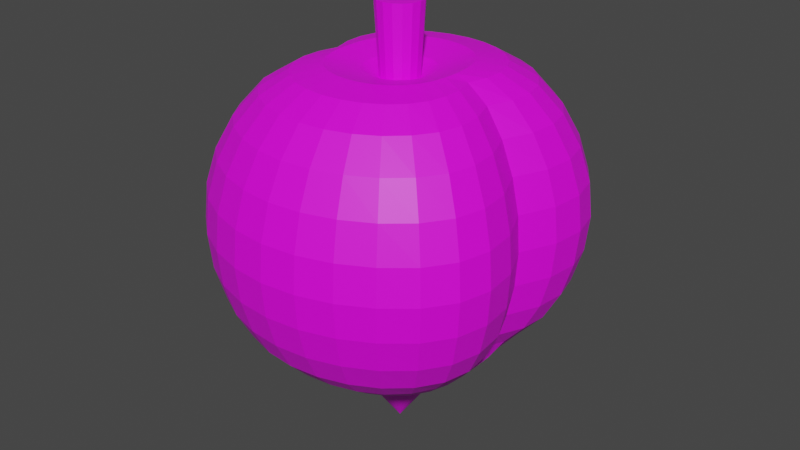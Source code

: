# Source: HeartFruit.blend  (saved by Blender 3.1.7; exported with 4.5.12 LTS)
import bpy
from mathutils import Matrix  # noqa: F401  (used for matrix-valued properties, if any)

bpy.ops.wm.read_factory_settings(use_empty=True)
scene = bpy.context.scene
scene.name = 'Scene'

# ---- images (referenced by path relative to the original .blend; pixels are not part of the script)
import os
ASSET_DIR = os.environ.get("B2B_ASSET_DIR", "")  # directory of the original .blend (textures are referenced by path, not embedded)
HERE = os.path.dirname(os.path.abspath(__file__))  # packed textures are extracted next to this script under _unpacked/

def load_image(name, relpath, width, height, colorspace="sRGB"):
    """Load a texture the original file referenced (path relative to the .blend, or extracted next to this script)."""
    p = next((c for c in (os.path.join(HERE, relpath), os.path.join(ASSET_DIR, relpath)) if relpath and os.path.exists(c)), "")
    if p:
        img = bpy.data.images.load(p, check_existing=True)
        img.name = name
    else:  # same state as the original file: an image datablock whose file is absent (Cycles renders it pink)
        img = bpy.data.images.new(name, width, height)
        img.source = "FILE"
        img.filepath = "//" + (relpath or name)
    img.colorspace_settings.name = colorspace
    return img
img_palette_png = load_image('Palette.png', 'Palette.png', 1024, 1024, 'sRGB')

# ---- materials (node trees are filled in below, after node groups)
mat_lifefruit = bpy.data.materials.new('LifeFruit')
mat_lifefruit.use_transparent_shadow = False

# ---- material node trees
mat_lifefruit.use_nodes = True; mat_lifefruit.node_tree.nodes.clear()
_N = mat_lifefruit.node_tree.nodes; _L = mat_lifefruit.node_tree.links
n0 = _N.new('ShaderNodeBsdfPrincipled'); n0.name = 'Principled BSDF'; n0.location = (10, 300)
n0.distribution = 'GGX'
n0.subsurface_method = 'RANDOM_WALK_SKIN'
n0.inputs[3].default_value = 1.45
n0.inputs[27].default_value = (0.0, 0.0, 0.0, 1.0)
n0.inputs[28].default_value = 1.0
n1 = _N.new('ShaderNodeOutputMaterial'); n1.name = 'Material Output'; n1.location = (300, 300)
n2 = _N.new('ShaderNodeTexImage'); n2.name = 'Image Texture'; n2.location = (-280, 280)
n2.image = img_palette_png
_L.new(n0.outputs[0], n1.inputs[0])
_L.new(n2.outputs[0], n0.inputs[0])
n1.is_active_output = True

# ---- world
world_world = bpy.data.worlds.new('World'); scene.world = world_world
world_world.use_nodes = True; world_world.node_tree.nodes.clear()
_N = world_world.node_tree.nodes; _L = world_world.node_tree.links
n0 = _N.new('ShaderNodeOutputWorld'); n0.name = 'World Output'; n0.location = (300, 300)
n1 = _N.new('ShaderNodeBackground'); n1.name = 'Background'; n1.location = (10, 300)
n1.inputs[0].default_value = (0.05088, 0.05088, 0.05088, 1.0)
_L.new(n1.outputs[0], n0.inputs[0])
n0.is_active_output = True
world_world.color = (0.05088, 0.05088, 0.05088)
world_world.use_sun_shadow = False
world_world.sun_shadow_jitter_overblur = 0.0

# ---- meshes
me_cylinder = bpy.data.meshes.new('Cylinder')
me_cylinder.from_pydata([(2.144e-10, 1.294, -1.0), (0.0, 1.0, 1.0), (0.495, 1.195, -1.0), (0.3827, 0.9239, 1.0), (0.9147, 0.9147, -1.0), (0.7071, 0.7071, 1.0), (1.195, 0.495, -1.0), (0.9239, 0.3827, 1.0), (1.294, -6.627e-08, -1.0), (1.0, -4.371e-08, 1.0), (1.195, -0.495, -1.0), (0.9239, -0.3827, 1.0), (0.9147, -0.9147, -1.0), (0.7071, -0.7071, 1.0), (0.495, -1.195, -1.0), (0.3827, -0.9239, 1.0), (-1.129e-07, -1.294, -1.0), (-8.742e-08, -1.0, 1.0), (-0.495, -1.195, -1.0), (-0.3827, -0.9239, 1.0), (-0.9147, -0.9147, -1.0), (-0.7071, -0.7071, 1.0), (-1.195, -0.495, -1.0), (-0.9239, -0.3827, 1.0), (-1.294, 5.697e-09, -1.0), (-1.0, 1.192e-08, 1.0), (-1.195, 0.495, -1.0), (-0.9239, 0.3827, 1.0), (-0.9147, 0.9147, -1.0), (-0.7071, 0.7071, 1.0), (-0.495, 1.195, -1.0), (-0.3827, 0.9239, 1.0), (3.164e-08, -1.983, 0.359), (2.495e-08, -3.89, 0.2034), (1.776e-08, -5.648, 0.3088), (6.574e-09, -7.188, 0.6554), (0.0, -8.452, 1.213), (0.0, -9.392, 1.886), (0.0, -9.97, 2.616), (7.121e-09, -8.54, 5.482), (1.863e-08, -7.353, 5.948), (4.472e-08, -5.885, 6.378), (-0.3918, -1.945, 0.359), (-0.7643, -3.815, 0.2034), (-1.108, -5.539, 0.3088), (-1.408, -7.05, 0.6554), (-1.65, -8.29, 1.213), (-1.832, -9.211, 1.886), (-1.945, -9.778, 2.616), (-1.983, -9.97, 3.376), (-1.945, -9.779, 4.135), (-1.837, -9.236, 4.861), (-1.667, -8.376, 5.482), (-1.443, -7.212, 5.948), (-1.163, -5.772, 6.378), (-0.8224, -4.077, 6.762), (-0.3997, -2.002, 7.366), (-0.7645, -1.832, 0.359), (-1.484, -3.594, 0.2034), (-2.151, -5.218, 0.3088), (-2.746, -6.641, 0.6554), (-3.238, -7.809, 1.213), (-3.595, -8.677, 1.886), (-3.815, -9.211, 2.616), (-3.89, -9.392, 3.376), (-3.815, -9.211, 4.135), (-3.605, -8.7, 4.86), (-3.278, -7.891, 5.481), (-2.833, -6.793, 5.948), (-2.279, -5.437, 6.378), (-1.614, -3.841, 6.762), (-0.7851, -1.885, 7.366), (-1.103, -1.649, 0.359), (-2.122, -3.235, 0.2034), (-3.068, -4.696, 0.3088), (-3.933, -5.977, 0.6554), (-4.685, -7.028, 1.213), (-5.235, -7.809, 1.886), (-5.551, -8.29, 2.616), (-5.656, -8.452, 3.376), (-5.551, -8.29, 4.135), (-5.249, -7.83, 4.861), (-4.745, -7.102, 5.481), (-4.077, -6.115, 5.947), (-3.282, -4.894, 6.377), (-2.339, -3.456, 6.762), (-1.141, -1.697, 7.366), (-1.395, -1.402, 0.359), (-2.645, -2.751, 0.2034), (-3.8, -3.993, 0.3088), (-4.907, -5.083, 0.6554), (-5.887, -5.977, 1.213), (-6.609, -6.641, 1.886), (-7.046, -7.05, 2.616), (-7.189, -7.188, 3.376), (-7.046, -7.05, 4.135), (-6.628, -6.659, 4.86), (-5.956, -6.041, 5.479), (-5.082, -5.203, 5.942), (-4.112, -4.163, 6.374), (-2.962, -2.939, 6.762), (-1.454, -1.443, 7.366), (-1.629, -1.102, 0.359), (-3.033, -2.161, 0.2034), (-4.302, -3.138, 0.3088), (-5.613, -3.993, 0.6554), (-6.738, -4.696, 1.213), (-7.564, -5.218, 1.886), (-8.074, -5.539, 2.616), (-8.246, -5.648, 3.376), (-8.074, -5.539, 4.135), (-7.588, -5.234, 4.859), (-6.816, -4.75, 5.473), (-5.771, -4.093, 5.931), (-4.722, -3.274, 6.365), (-3.46, -2.31, 6.762), (-1.711, -1.134, 7.366), (-1.801, -0.7589, 0.359), (-3.279, -1.489, 0.2034), (-4.543, -2.161, 0.3088), (-5.933, -2.751, 0.6554), (-7.097, -3.235, 1.213), (-7.972, -3.594, 1.886), (-8.514, -3.815, 2.616), (-8.697, -3.89, 3.376), (-8.515, -3.816, 4.135), (-8.005, -3.609, 4.856), (-7.192, -3.278, 5.46), (-6.093, -2.825, 5.911), (-5.095, -2.258, 6.352), (-3.818, -1.591, 6.762), (-1.902, -0.7812, 7.366), (-1.905, -0.3869, 0.359), (-3.405, -0.7589, 0.2034), (-4.511, -1.102, 0.3088), (-5.843, -1.402, 0.6554), (-6.957, -1.649, 1.213), (-7.793, -1.832, 1.886), (-8.311, -1.945, 2.616), (-8.487, -1.983, 3.376), (-8.317, -1.946, 4.134), (-7.841, -1.843, 4.847), (-7.07, -1.676, 5.437), (-6.02, -1.445, 5.881), (-5.257, -1.152, 6.338), (-4.032, -0.811, 6.762), (-2.02, -0.3983, 7.366), (-1.94, 6.987e-07, 0.359), (-3.448, 1.229e-06, 0.2034), (-4.205, 1.153e-06, 0.3088), (-5.352, 4.715e-07, 0.6554), (-6.293, 9.259e-07, 1.213), (-6.993, 1.686e-07, 1.886), (-7.424, 9.259e-07, 2.616), (-7.569, 1.683e-06, 3.376), (-7.437, 9.257e-07, 4.131), (-7.055, 1.536e-06, 4.832), (-6.419, 1.078e-06, 5.407), (-5.533, 4.513e-07, 5.849), (-5.291, 1.157e-06, 6.332), (-4.102, 9.97e-07, 6.762), (-2.059, 7.657e-07, 7.366), (-1.905, 0.3869, 0.359), (-3.405, 0.7589, 0.2034), (-4.511, 1.102, 0.3088), (-5.843, 1.402, 0.6554), (-6.957, 1.649, 1.213), (-7.793, 1.832, 1.886), (-8.311, 1.945, 2.616), (-8.487, 1.983, 3.376), (-8.317, 1.946, 4.134), (-7.841, 1.843, 4.847), (-7.07, 1.676, 5.437), (-6.02, 1.445, 5.881), (-5.257, 1.152, 6.338), (-4.032, 0.811, 6.762), (-2.02, 0.3983, 7.366), (-1.801, 0.7589, 0.359), (-3.279, 1.489, 0.2034), (-4.543, 2.161, 0.3088), (-5.933, 2.751, 0.6554), (-7.097, 3.235, 1.213), (-7.972, 3.594, 1.886), (-8.514, 3.815, 2.616), (-8.697, 3.89, 3.376), (-8.515, 3.816, 4.135), (-8.005, 3.609, 4.856), (-7.192, 3.278, 5.46), (-6.093, 2.825, 5.911), (-5.095, 2.258, 6.352), (-3.818, 1.591, 6.762), (-1.902, 0.7812, 7.366), (-1.629, 1.102, 0.359), (-3.033, 2.161, 0.2034), (-4.302, 3.138, 0.3088), (-5.613, 3.993, 0.6554), (-6.738, 4.696, 1.213), (-7.564, 5.218, 1.886), (-8.074, 5.539, 2.616), (-8.246, 5.648, 3.376), (-8.074, 5.539, 4.135), (-7.588, 5.234, 4.859), (-6.816, 4.75, 5.473), (-5.771, 4.093, 5.931), (-4.722, 3.274, 6.365), (-3.46, 2.31, 6.762), (-1.711, 1.134, 7.366), (-1.395, 1.402, 0.359), (-2.645, 2.751, 0.2034), (-3.8, 3.993, 0.3088), (-4.907, 5.083, 0.6554), (-5.887, 5.977, 1.213), (-6.609, 6.641, 1.886), (-7.046, 7.05, 2.616), (-7.189, 7.188, 3.376), (-7.046, 7.05, 4.135), (-6.628, 6.659, 4.86), (-5.956, 6.041, 5.479), (-5.082, 5.203, 5.942), (-4.112, 4.163, 6.374), (-2.962, 2.939, 6.762), (-1.454, 1.443, 7.366), (-1.103, 1.649, 0.359), (-2.122, 3.235, 0.2034), (-3.068, 4.696, 0.3088), (-3.933, 5.977, 0.6554), (-4.685, 7.028, 1.213), (-5.235, 7.809, 1.886), (-5.551, 8.29, 2.616), (-5.656, 8.452, 3.376), (-5.551, 8.29, 4.135), (-5.249, 7.83, 4.861), (-4.745, 7.102, 5.481), (-4.077, 6.115, 5.947), (-3.282, 4.894, 6.377), (-2.339, 3.456, 6.762), (-1.141, 1.697, 7.366), (-0.7645, 1.832, 0.359), (-1.484, 3.594, 0.2034), (-2.151, 5.218, 0.3088), (-2.746, 6.641, 0.6554), (-3.238, 7.809, 1.213), (-3.595, 8.677, 1.886), (-3.815, 9.211, 2.616), (-3.89, 9.392, 3.376), (-3.815, 9.211, 4.135), (-3.605, 8.7, 4.86), (-3.278, 7.891, 5.481), (-2.833, 6.793, 5.948), (-2.279, 5.437, 6.378), (-1.614, 3.841, 6.762), (-0.7851, 1.885, 7.366), (-0.3918, 1.945, 0.359), (-0.7643, 3.815, 0.2034), (-1.108, 5.539, 0.3088), (-1.408, 7.05, 0.6554), (-1.65, 8.29, 1.213), (-1.832, 9.211, 1.886), (-1.945, 9.778, 2.616), (-1.983, 9.97, 3.376), (-1.945, 9.779, 4.135), (-1.837, 9.236, 4.861), (-1.667, 8.376, 5.482), (-1.443, 7.212, 5.948), (-1.163, 5.772, 6.378), (-0.8224, 4.077, 6.762), (-0.3997, 2.002, 7.366), (9.37e-09, 1.983, 0.359), (3.098e-07, 3.89, 0.2034), (6.839e-07, 5.648, 0.3088), (-4.715e-07, 7.188, 0.6554), (1.296e-07, 8.452, 1.213), (-1.734e-07, 9.392, 1.886), (7.355e-07, 9.97, 2.616), (2.705e-06, 10.17, 3.376), (7.355e-07, 9.97, 4.135), (1.195e-06, 9.417, 4.861), (4.442e-07, 8.54, 5.482), (-4.694e-07, 7.353, 5.948), (7.38e-07, 5.885, 6.378), (4.451e-08, 4.157, 6.762), (4.135e-08, 2.041, 7.366), (0.3918, 1.945, 0.359), (0.7643, 3.815, 0.2034), (1.108, 5.539, 0.3088), (1.408, 7.05, 0.6554), (1.65, 8.29, 1.213), (1.832, 9.211, 1.886), (1.945, 9.778, 2.616), (1.983, 9.97, 3.376), (1.945, 9.779, 4.135), (1.837, 9.236, 4.861), (1.667, 8.376, 5.482), (1.443, 7.212, 5.948), (1.163, 5.772, 6.378), (0.8224, 4.077, 6.762), (0.3997, 2.002, 7.366), (0.7645, 1.832, 0.359), (1.484, 3.594, 0.2034), (2.151, 5.218, 0.3088), (2.746, 6.641, 0.6554), (3.238, 7.809, 1.213), (3.595, 8.677, 1.886), (3.815, 9.211, 2.616), (3.89, 9.392, 3.376), (3.815, 9.211, 4.135), (3.605, 8.7, 4.86), (3.278, 7.891, 5.481), (2.833, 6.793, 5.948), (2.279, 5.437, 6.378), (1.614, 3.841, 6.762), (0.7851, 1.885, 7.366), (1.103, 1.649, 0.359), (2.122, 3.235, 0.2034), (3.068, 4.696, 0.3088), (3.933, 5.977, 0.6554), (4.685, 7.028, 1.213), (5.235, 7.809, 1.886), (5.551, 8.29, 2.616), (5.656, 8.452, 3.376), (5.551, 8.29, 4.135), (5.249, 7.83, 4.861), (4.745, 7.102, 5.481), (4.077, 6.115, 5.947), (3.282, 4.894, 6.377), (2.339, 3.456, 6.762), (1.141, 1.697, 7.366), (1.395, 1.402, 0.359), (2.645, 2.751, 0.2034), (3.8, 3.993, 0.3088), (4.907, 5.083, 0.6554), (5.887, 5.977, 1.213), (6.609, 6.641, 1.886), (7.046, 7.05, 2.616), (7.189, 7.188, 3.376), (7.046, 7.05, 4.135), (6.628, 6.659, 4.86), (5.956, 6.041, 5.479), (5.082, 5.203, 5.942), (4.112, 4.163, 6.374), (2.962, 2.939, 6.762), (1.454, 1.443, 7.366), (1.629, 1.102, 0.359), (3.033, 2.161, 0.2034), (4.302, 3.138, 0.3088), (5.613, 3.993, 0.6554), (6.738, 4.696, 1.213), (7.564, 5.218, 1.886), (8.074, 5.539, 2.616), (8.246, 5.648, 3.376), (8.074, 5.539, 4.135), (7.588, 5.234, 4.859), (6.816, 4.75, 5.473), (5.771, 4.093, 5.931), (4.722, 3.274, 6.365), (3.46, 2.31, 6.762), (1.711, 1.134, 7.366), (8.7e-07, 1.229e-06, 0.7855), (1.801, 0.7589, 0.359), (3.279, 1.489, 0.2034), (4.543, 2.161, 0.3088), (5.933, 2.751, 0.6554), (7.097, 3.235, 1.213), (7.972, 3.594, 1.886), (8.514, 3.815, 2.616), (8.697, 3.89, 3.376), (8.515, 3.816, 4.135), (8.005, 3.609, 4.856), (7.192, 3.278, 5.46), (6.093, 2.825, 5.911), (5.095, 2.258, 6.352), (3.818, 1.591, 6.762), (1.902, 0.7812, 7.366), (1.905, 0.3869, 0.359), (3.405, 0.7589, 0.2034), (4.511, 1.102, 0.3088), (5.843, 1.402, 0.6554), (6.957, 1.649, 1.213), (7.793, 1.832, 1.886), (8.311, 1.945, 2.616), (8.487, 1.983, 3.376), (8.317, 1.946, 4.134), (7.841, 1.843, 4.847), (7.07, 1.676, 5.437), (6.02, 1.445, 5.881), (5.257, 1.152, 6.338), (4.032, 0.811, 6.762), (2.02, 0.3983, 7.366), (1.94, 7.366e-07, 0.359), (3.448, 4.715e-07, 0.2034), (4.205, -5.866e-08, 0.3088), (5.352, 9.259e-07, 0.6554), (6.293, 4.715e-07, 1.213), (6.993, 1.708e-08, 1.886), (7.424, -7.403e-07, 2.616), (7.569, -3.921e-06, 3.376), (7.437, -7.436e-07, 4.131), (7.055, -1.215e-06, 4.832), (6.419, 3.05e-07, 5.407), (5.533, 9.211e-07, 5.849), (5.291, -1.113e-07, 6.332), (4.102, 5.923e-07, 6.762), (2.059, 6.878e-07, 7.366), (1.905, -0.3869, 0.359), (3.405, -0.7589, 0.2034), (4.511, -1.102, 0.3088), (5.843, -1.402, 0.6554), (6.957, -1.649, 1.213), (7.793, -1.832, 1.886), (8.311, -1.945, 2.616), (8.487, -1.983, 3.376), (8.317, -1.946, 4.134), (7.841, -1.843, 4.847), (7.07, -1.676, 5.437), (6.02, -1.445, 5.881), (5.257, -1.152, 6.338), (4.032, -0.811, 6.762), (2.02, -0.3983, 7.366), (1.801, -0.7589, 0.359), (3.279, -1.489, 0.2034), (4.543, -2.161, 0.3088), (5.933, -2.751, 0.6554), (7.097, -3.235, 1.213), (7.972, -3.594, 1.886), (8.514, -3.815, 2.616), (8.697, -3.89, 3.376), (8.515, -3.816, 4.135), (8.005, -3.609, 4.856), (7.192, -3.278, 5.46), (6.093, -2.825, 5.911), (5.095, -2.258, 6.352), (3.818, -1.591, 6.762), (1.902, -0.7812, 7.366), (1.629, -1.102, 0.359), (3.033, -2.161, 0.2034), (4.302, -3.138, 0.3088), (5.613, -3.993, 0.6554), (6.738, -4.696, 1.213), (7.564, -5.218, 1.886), (8.074, -5.539, 2.616), (8.246, -5.648, 3.376), (8.074, -5.539, 4.135), (7.588, -5.234, 4.859), (6.816, -4.75, 5.473), (5.771, -4.093, 5.931), (4.722, -3.274, 6.365), (3.46, -2.31, 6.762), (1.711, -1.134, 7.366), (1.395, -1.402, 0.359), (2.645, -2.751, 0.2034), (3.8, -3.993, 0.3088), (4.907, -5.083, 0.6554), (5.887, -5.977, 1.213), (6.609, -6.641, 1.886), (7.046, -7.05, 2.616), (7.189, -7.188, 3.376), (7.046, -7.05, 4.135), (6.628, -6.659, 4.86), (5.956, -6.041, 5.479), (5.082, -5.203, 5.942), (4.112, -4.163, 6.374), (2.962, -2.939, 6.762), (1.454, -1.443, 7.366), (1.103, -1.649, 0.359), (2.122, -3.235, 0.2034), (3.068, -4.696, 0.3088), (3.933, -5.977, 0.6554), (4.685, -7.028, 1.213), (5.235, -7.809, 1.886), (5.551, -8.29, 2.616), (5.656, -8.452, 3.376), (5.551, -8.29, 4.135), (5.249, -7.83, 4.861), (4.745, -7.102, 5.481), (4.077, -6.115, 5.947), (3.282, -4.894, 6.377), (2.339, -3.456, 6.762), (1.141, -1.697, 7.366), (0.7645, -1.832, 0.359), (1.484, -3.594, 0.2034), (2.151, -5.218, 0.3088), (2.746, -6.641, 0.6554), (3.238, -7.809, 1.213), (3.595, -8.677, 1.886), (3.815, -9.211, 2.616), (3.89, -9.392, 3.376), (3.815, -9.211, 4.135), (3.605, -8.7, 4.86), (3.278, -7.891, 5.481), (2.833, -6.793, 5.948), (2.279, -5.437, 6.378), (1.614, -3.841, 6.762), (0.7851, -1.885, 7.366), (0.3918, -1.945, 0.359), (0.7643, -3.815, 0.2034), (1.108, -5.539, 0.3088), (1.408, -7.05, 0.6554), (1.65, -8.29, 1.213), (1.832, -9.211, 1.886), (1.945, -9.778, 2.616), (1.983, -9.97, 3.376), (1.945, -9.779, 4.135), (1.837, -9.236, 4.861), (1.667, -8.376, 5.482), (1.443, -7.212, 5.948), (1.163, -5.772, 6.378), (0.8224, -4.077, 6.762), (0.3997, -2.002, 7.366), (-5.475e-06, -10.17, 3.376), (-2.294e-06, -9.97, 4.135), (-1.995e-06, -9.417, 4.861), (-6.919e-07, -4.157, 6.762), (-2.713e-07, -2.041, 7.366), (3.345e-09, 8.878e-07, 8.488)], [], [(0, 1, 3, 2), (2, 3, 5, 4), (4, 5, 7, 6), (6, 7, 9, 8), (8, 9, 11, 10), (10, 11, 13, 12), (12, 13, 15, 14), (14, 15, 17, 16), (16, 17, 19, 18), (18, 19, 21, 20), (20, 21, 23, 22), (22, 23, 25, 24), (24, 25, 27, 26), (26, 27, 29, 28), (3, 5, 7, 9, 11, 13, 15, 17, 19, 21, 23, 25, 27, 29, 31, 1), (28, 29, 31, 30), (30, 31, 1, 0), (0, 2, 4, 6, 8, 10, 12, 14, 16, 18, 20, 22, 24, 26, 28, 30), (39, 52, 51, 510), (35, 45, 44, 34), (40, 53, 52, 39), (36, 46, 45, 35), (41, 54, 53, 40), (37, 47, 46, 36), (511, 55, 54, 41), (38, 48, 47, 37), (512, 56, 55, 511), (508, 49, 48, 38), (32, 42, 357), (513, 56, 512), (509, 50, 49, 508), (33, 43, 42, 32), (510, 51, 50, 509), (34, 44, 43, 33), (51, 66, 65, 50), (44, 59, 58, 43), (52, 67, 66, 51), (45, 60, 59, 44), (53, 68, 67, 52), (46, 61, 60, 45), (54, 69, 68, 53), (47, 62, 61, 46), (55, 70, 69, 54), (48, 63, 62, 47), (56, 71, 70, 55), (49, 64, 63, 48), (42, 57, 357), (513, 71, 56), (50, 65, 64, 49), (43, 58, 57, 42), (70, 85, 84, 69), (63, 78, 77, 62), (71, 86, 85, 70), (64, 79, 78, 63), (57, 72, 357), (513, 86, 71), (65, 80, 79, 64), (58, 73, 72, 57), (66, 81, 80, 65), (59, 74, 73, 58), (67, 82, 81, 66), (60, 75, 74, 59), (68, 83, 82, 67), (61, 76, 75, 60), (69, 84, 83, 68), (62, 77, 76, 61), (74, 89, 88, 73), (82, 97, 96, 81), (75, 90, 89, 74), (83, 98, 97, 82), (76, 91, 90, 75), (84, 99, 98, 83), (77, 92, 91, 76), (85, 100, 99, 84), (78, 93, 92, 77), (86, 101, 100, 85), (79, 94, 93, 78), (72, 87, 357), (513, 101, 86), (80, 95, 94, 79), (73, 88, 87, 72), (81, 96, 95, 80), (93, 108, 107, 92), (101, 116, 115, 100), (94, 109, 108, 93), (87, 102, 357), (513, 116, 101), (95, 110, 109, 94), (88, 103, 102, 87), (96, 111, 110, 95), (89, 104, 103, 88), (97, 112, 111, 96), (90, 105, 104, 89), (98, 113, 112, 97), (91, 106, 105, 90), (99, 114, 113, 98), (92, 107, 106, 91), (100, 115, 114, 99), (112, 127, 126, 111), (105, 120, 119, 104), (113, 128, 127, 112), (106, 121, 120, 105), (114, 129, 128, 113), (107, 122, 121, 106), (115, 130, 129, 114), (108, 123, 122, 107), (116, 131, 130, 115), (109, 124, 123, 108), (102, 117, 357), (513, 131, 116), (110, 125, 124, 109), (103, 118, 117, 102), (111, 126, 125, 110), (104, 119, 118, 103), (131, 146, 145, 130), (124, 139, 138, 123), (117, 132, 357), (513, 146, 131), (125, 140, 139, 124), (118, 133, 132, 117), (126, 141, 140, 125), (119, 134, 133, 118), (127, 142, 141, 126), (120, 135, 134, 119), (128, 143, 142, 127), (121, 136, 135, 120), (129, 144, 143, 128), (122, 137, 136, 121), (130, 145, 144, 129), (123, 138, 137, 122), (135, 150, 149, 134), (143, 158, 157, 142), (136, 151, 150, 135), (144, 159, 158, 143), (137, 152, 151, 136), (145, 160, 159, 144), (138, 153, 152, 137), (146, 161, 160, 145), (139, 154, 153, 138), (132, 147, 357), (513, 161, 146), (140, 155, 154, 139), (133, 148, 147, 132), (141, 156, 155, 140), (134, 149, 148, 133), (142, 157, 156, 141), (154, 169, 168, 153), (147, 162, 357), (513, 176, 161), (155, 170, 169, 154), (148, 163, 162, 147), (156, 171, 170, 155), (149, 164, 163, 148), (157, 172, 171, 156), (150, 165, 164, 149), (158, 173, 172, 157), (151, 166, 165, 150), (159, 174, 173, 158), (152, 167, 166, 151), (160, 175, 174, 159), (153, 168, 167, 152), (161, 176, 175, 160), (173, 188, 187, 172), (166, 181, 180, 165), (174, 189, 188, 173), (167, 182, 181, 166), (175, 190, 189, 174), (168, 183, 182, 167), (176, 191, 190, 175), (169, 184, 183, 168), (162, 177, 357), (513, 191, 176), (170, 185, 184, 169), (163, 178, 177, 162), (171, 186, 185, 170), (164, 179, 178, 163), (172, 187, 186, 171), (165, 180, 179, 164), (513, 206, 191), (185, 200, 199, 184), (178, 193, 192, 177), (186, 201, 200, 185), (179, 194, 193, 178), (187, 202, 201, 186), (180, 195, 194, 179), (188, 203, 202, 187), (181, 196, 195, 180), (189, 204, 203, 188), (182, 197, 196, 181), (190, 205, 204, 189), (183, 198, 197, 182), (191, 206, 205, 190), (184, 199, 198, 183), (177, 192, 357), (204, 219, 218, 203), (197, 212, 211, 196), (205, 220, 219, 204), (198, 213, 212, 197), (206, 221, 220, 205), (199, 214, 213, 198), (192, 207, 357), (513, 221, 206), (200, 215, 214, 199), (193, 208, 207, 192), (201, 216, 215, 200), (194, 209, 208, 193), (202, 217, 216, 201), (195, 210, 209, 194), (203, 218, 217, 202), (196, 211, 210, 195), (208, 223, 222, 207), (216, 231, 230, 215), (209, 224, 223, 208), (217, 232, 231, 216), (210, 225, 224, 209), (218, 233, 232, 217), (211, 226, 225, 210), (219, 234, 233, 218), (212, 227, 226, 211), (220, 235, 234, 219), (213, 228, 227, 212), (221, 236, 235, 220), (214, 229, 228, 213), (207, 222, 357), (513, 236, 221), (215, 230, 229, 214), (227, 242, 241, 226), (235, 250, 249, 234), (228, 243, 242, 227), (236, 251, 250, 235), (229, 244, 243, 228), (222, 237, 357), (513, 251, 236), (230, 245, 244, 229), (223, 238, 237, 222), (231, 246, 245, 230), (224, 239, 238, 223), (232, 247, 246, 231), (225, 240, 239, 224), (233, 248, 247, 232), (226, 241, 240, 225), (234, 249, 248, 233), (246, 261, 260, 245), (239, 254, 253, 238), (247, 262, 261, 246), (240, 255, 254, 239), (248, 263, 262, 247), (241, 256, 255, 240), (249, 264, 263, 248), (242, 257, 256, 241), (250, 265, 264, 249), (243, 258, 257, 242), (251, 266, 265, 250), (244, 259, 258, 243), (237, 252, 357), (513, 266, 251), (245, 260, 259, 244), (238, 253, 252, 237), (265, 280, 279, 264), (258, 273, 272, 257), (266, 281, 280, 265), (259, 274, 273, 258), (252, 267, 357), (513, 281, 266), (260, 275, 274, 259), (253, 268, 267, 252), (261, 276, 275, 260), (254, 269, 268, 253), (262, 277, 276, 261), (255, 270, 269, 254), (263, 278, 277, 262), (256, 271, 270, 255), (264, 279, 278, 263), (257, 272, 271, 256), (269, 284, 283, 268), (277, 292, 291, 276), (270, 285, 284, 269), (278, 293, 292, 277), (271, 286, 285, 270), (279, 294, 293, 278), (272, 287, 286, 271), (280, 295, 294, 279), (273, 288, 287, 272), (281, 296, 295, 280), (274, 289, 288, 273), (267, 282, 357), (513, 296, 281), (275, 290, 289, 274), (268, 283, 282, 267), (276, 291, 290, 275), (288, 303, 302, 287), (296, 311, 310, 295), (289, 304, 303, 288), (282, 297, 357), (513, 311, 296), (290, 305, 304, 289), (283, 298, 297, 282), (291, 306, 305, 290), (284, 299, 298, 283), (292, 307, 306, 291), (285, 300, 299, 284), (293, 308, 307, 292), (286, 301, 300, 285), (294, 309, 308, 293), (287, 302, 301, 286), (295, 310, 309, 294), (307, 322, 321, 306), (300, 315, 314, 299), (308, 323, 322, 307), (301, 316, 315, 300), (309, 324, 323, 308), (302, 317, 316, 301), (310, 325, 324, 309), (303, 318, 317, 302), (311, 326, 325, 310), (304, 319, 318, 303), (297, 312, 357), (513, 326, 311), (305, 320, 319, 304), (298, 313, 312, 297), (306, 321, 320, 305), (299, 314, 313, 298), (326, 341, 340, 325), (319, 334, 333, 318), (312, 327, 357), (513, 341, 326), (320, 335, 334, 319), (313, 328, 327, 312), (321, 336, 335, 320), (314, 329, 328, 313), (322, 337, 336, 321), (315, 330, 329, 314), (323, 338, 337, 322), (316, 331, 330, 315), (324, 339, 338, 323), (317, 332, 331, 316), (325, 340, 339, 324), (318, 333, 332, 317), (338, 353, 352, 337), (331, 346, 345, 330), (339, 354, 353, 338), (332, 347, 346, 331), (340, 355, 354, 339), (333, 348, 347, 332), (341, 356, 355, 340), (334, 349, 348, 333), (327, 342, 357), (513, 356, 341), (335, 350, 349, 334), (328, 343, 342, 327), (336, 351, 350, 335), (329, 344, 343, 328), (337, 352, 351, 336), (330, 345, 344, 329), (342, 358, 357), (513, 372, 356), (350, 366, 365, 349), (343, 359, 358, 342), (351, 367, 366, 350), (344, 360, 359, 343), (352, 368, 367, 351), (345, 361, 360, 344), (353, 369, 368, 352), (346, 362, 361, 345), (354, 370, 369, 353), (347, 363, 362, 346), (355, 371, 370, 354), (348, 364, 363, 347), (356, 372, 371, 355), (349, 365, 364, 348), (362, 377, 376, 361), (370, 385, 384, 369), (363, 378, 377, 362), (371, 386, 385, 370), (364, 379, 378, 363), (372, 387, 386, 371), (365, 380, 379, 364), (358, 373, 357), (513, 387, 372), (366, 381, 380, 365), (359, 374, 373, 358), (367, 382, 381, 366), (360, 375, 374, 359), (368, 383, 382, 367), (361, 376, 375, 360), (369, 384, 383, 368), (381, 396, 395, 380), (374, 389, 388, 373), (382, 397, 396, 381), (375, 390, 389, 374), (383, 398, 397, 382), (376, 391, 390, 375), (384, 399, 398, 383), (377, 392, 391, 376), (385, 400, 399, 384), (378, 393, 392, 377), (386, 401, 400, 385), (379, 394, 393, 378), (387, 402, 401, 386), (380, 395, 394, 379), (373, 388, 357), (513, 402, 387), (400, 415, 414, 399), (393, 408, 407, 392), (401, 416, 415, 400), (394, 409, 408, 393), (402, 417, 416, 401), (395, 410, 409, 394), (388, 403, 357), (513, 417, 402), (396, 411, 410, 395), (389, 404, 403, 388), (397, 412, 411, 396), (390, 405, 404, 389), (398, 413, 412, 397), (391, 406, 405, 390), (399, 414, 413, 398), (392, 407, 406, 391), (404, 419, 418, 403), (412, 427, 426, 411), (405, 420, 419, 404), (413, 428, 427, 412), (406, 421, 420, 405), (414, 429, 428, 413), (407, 422, 421, 406), (415, 430, 429, 414), (408, 423, 422, 407), (416, 431, 430, 415), (409, 424, 423, 408), (417, 432, 431, 416), (410, 425, 424, 409), (403, 418, 357), (513, 432, 417), (411, 426, 425, 410), (423, 438, 437, 422), (431, 446, 445, 430), (424, 439, 438, 423), (432, 447, 446, 431), (425, 440, 439, 424), (418, 433, 357), (513, 447, 432), (426, 441, 440, 425), (419, 434, 433, 418), (427, 442, 441, 426), (420, 435, 434, 419), (428, 443, 442, 427), (421, 436, 435, 420), (429, 444, 443, 428), (422, 437, 436, 421), (430, 445, 444, 429), (442, 457, 456, 441), (435, 450, 449, 434), (443, 458, 457, 442), (436, 451, 450, 435), (444, 459, 458, 443), (437, 452, 451, 436), (445, 460, 459, 444), (438, 453, 452, 437), (446, 461, 460, 445), (439, 454, 453, 438), (447, 462, 461, 446), (440, 455, 454, 439), (433, 448, 357), (513, 462, 447), (441, 456, 455, 440), (434, 449, 448, 433), (461, 476, 475, 460), (454, 469, 468, 453), (462, 477, 476, 461), (455, 470, 469, 454), (448, 463, 357), (513, 477, 462), (456, 471, 470, 455), (449, 464, 463, 448), (457, 472, 471, 456), (450, 465, 464, 449), (458, 473, 472, 457), (451, 466, 465, 450), (459, 474, 473, 458), (452, 467, 466, 451), (460, 475, 474, 459), (453, 468, 467, 452), (473, 488, 487, 472), (466, 481, 480, 465), (474, 489, 488, 473), (467, 482, 481, 466), (475, 490, 489, 474), (468, 483, 482, 467), (476, 491, 490, 475), (469, 484, 483, 468), (477, 492, 491, 476), (470, 485, 484, 469), (463, 478, 357), (513, 492, 477), (471, 486, 485, 470), (464, 479, 478, 463), (472, 487, 486, 471), (465, 480, 479, 464), (492, 507, 506, 491), (485, 500, 499, 484), (478, 493, 357), (513, 507, 492), (486, 501, 500, 485), (479, 494, 493, 478), (487, 502, 501, 486), (480, 495, 494, 479), (488, 503, 502, 487), (481, 496, 495, 480), (489, 504, 503, 488), (482, 497, 496, 481), (490, 505, 504, 489), (483, 498, 497, 482), (491, 506, 505, 490), (484, 499, 498, 483), (496, 35, 34, 495), (504, 40, 39, 503), (497, 36, 35, 496), (505, 41, 40, 504), (498, 37, 36, 497), (506, 511, 41, 505), (499, 38, 37, 498), (507, 512, 511, 506), (500, 508, 38, 499), (493, 32, 357), (513, 512, 507), (501, 509, 508, 500), (494, 33, 32, 493), (502, 510, 509, 501), (495, 34, 33, 494), (503, 39, 510, 502)])
_uv = me_cylinder.uv_layers.new(name='UVMap')
_uv.uv.foreach_set('vector', [0.8018, 0.4425, 0.8018, 0.4425, 0.8018, 0.4425, 0.8018, 0.4425, 0.8018, 0.4425, 0.8018, 0.4425, 0.8018, 0.4425, 0.8018, 0.4425, 0.8018, 0.4425, 0.8018, 0.4425, 0.8018, 0.4425, 0.8018, 0.4425, 0.8018, 0.4425, 0.8018, 0.4425, 0.8018, 0.4425, 0.8018, 0.4425, 0.8018, 0.4425, 0.8018, 0.4425, 0.8018, 0.4425, 0.8018, 0.4425, 0.8018, 0.4425, 0.8018, 0.4425, 0.8018, 0.4425, 0.8018, 0.4425, 0.8018, 0.4425, 0.8018, 0.4425, 0.8018, 0.4425, 0.8018, 0.4425, 0.8018, 0.4425, 0.8018, 0.4425, 0.8018, 0.4425, 0.8018, 0.4425, 0.8018, 0.4425, 0.8018, 0.4425, 0.8018, 0.4425, 0.8018, 0.4425, 0.8018, 0.4425, 0.8018, 0.4425, 0.8018, 0.4425, 0.8018, 0.4425, 0.8018, 0.4425, 0.8018, 0.4425, 0.8018, 0.4425, 0.8018, 0.4425, 0.8018, 0.4425, 0.8018, 0.4425, 0.8018, 0.4425, 0.8018, 0.4425, 0.8018, 0.4425, 0.8018, 0.4425, 0.8018, 0.4425, 0.8018, 0.4425, 0.8018, 0.4425, 0.8018, 0.4425, 0.8018, 0.4425, 0.8018, 0.4425, 0.539, 0.4226, 0.539, 0.4226, 0.539, 0.4226, 0.539, 0.4226, 0.539, 0.4226, 0.539, 0.4226, 0.539, 0.4226, 0.539, 0.4226, 0.539, 0.4226, 0.539, 0.4226, 0.539, 0.4226, 0.539, 0.4226, 0.539, 0.4226, 0.539, 0.4226, 0.539, 0.4226, 0.539, 0.4226, 0.8018, 0.4425, 0.8018, 0.4425, 0.8018, 0.4425, 0.8018, 0.4425, 0.8018, 0.4425, 0.8018, 0.4425, 0.8018, 0.4425, 0.8018, 0.4425, 0.8018, 0.4425, 0.8018, 0.4425, 0.8018, 0.4425, 0.8018, 0.4425, 0.8018, 0.4425, 0.8018, 0.4425, 0.8018, 0.4425, 0.8018, 0.4425, 0.8018, 0.4425, 0.8018, 0.4425, 0.8018, 0.4425, 0.8018, 0.4425, 0.8018, 0.4425, 0.8018, 0.4425, 0.8018, 0.4425, 0.8018, 0.4425, 0.539, 0.4226, 0.539, 0.4226, 0.539, 0.4226, 0.539, 0.4226, 0.539, 0.4226, 0.539, 0.4226, 0.539, 0.4226, 0.539, 0.4226, 0.539, 0.4226, 0.539, 0.4226, 0.539, 0.4226, 0.539, 0.4226, 0.539, 0.4226, 0.539, 0.4226, 0.539, 0.4226, 0.539, 0.4226, 0.539, 0.4226, 0.539, 0.4226, 0.539, 0.4226, 0.539, 0.4226, 0.539, 0.4226, 0.539, 0.4226, 0.539, 0.4226, 0.539, 0.4226, 0.539, 0.4226, 0.539, 0.4226, 0.539, 0.4226, 0.539, 0.4226, 0.539, 0.4226, 0.539, 0.4226, 0.539, 0.4226, 0.539, 0.4226, 0.539, 0.4226, 0.539, 0.4226, 0.539, 0.4226, 0.539, 0.4226, 0.539, 0.4226, 0.539, 0.4226, 0.539, 0.4226, 0.539, 0.4226, 0.539, 0.4226, 0.539, 0.4226, 0.539, 0.4226, 0.539, 0.4226, 0.539, 0.4226, 0.539, 0.4226, 0.539, 0.4226, 0.539, 0.4226, 0.539, 0.4226, 0.539, 0.4226, 0.539, 0.4226, 0.539, 0.4226, 0.539, 0.4226, 0.539, 0.4226, 0.539, 0.4226, 0.539, 0.4226, 0.539, 0.4226, 0.539, 0.4226, 0.539, 0.4226, 0.539, 0.4226, 0.539, 0.4226, 0.539, 0.4226, 0.539, 0.4226, 0.539, 0.4226, 0.539, 0.4226, 0.539, 0.4226, 0.539, 0.4226, 0.539, 0.4226, 0.539, 0.4226, 0.539, 0.4226, 0.539, 0.4226, 0.539, 0.4226, 0.539, 0.4226, 0.539, 0.4226, 0.539, 0.4226, 0.539, 0.4226, 0.539, 0.4226, 0.539, 0.4226, 0.539, 0.4226, 0.539, 0.4226, 0.539, 0.4226, 0.539, 0.4226, 0.539, 0.4226, 0.539, 0.4226, 0.539, 0.4226, 0.539, 0.4226, 0.539, 0.4226, 0.539, 0.4226, 0.539, 0.4226, 0.539, 0.4226, 0.539, 0.4226, 0.539, 0.4226, 0.539, 0.4226, 0.539, 0.4226, 0.539, 0.4226, 0.539, 0.4226, 0.539, 0.4226, 0.539, 0.4226, 0.539, 0.4226, 0.539, 0.4226, 0.539, 0.4226, 0.539, 0.4226, 0.539, 0.4226, 0.539, 0.4226, 0.539, 0.4226, 0.539, 0.4226, 0.539, 0.4226, 0.539, 0.4226, 0.539, 0.4226, 0.539, 0.4226, 0.539, 0.4226, 0.539, 0.4226, 0.539, 0.4226, 0.539, 0.4226, 0.539, 0.4226, 0.539, 0.4226, 0.539, 0.4226, 0.539, 0.4226, 0.539, 0.4226, 0.539, 0.4226, 0.539, 0.4226, 0.539, 0.4226, 0.539, 0.4226, 0.539, 0.4226, 0.539, 0.4226, 0.539, 0.4226, 0.539, 0.4226, 0.539, 0.4226, 0.539, 0.4226, 0.539, 0.4226, 0.539, 0.4226, 0.539, 0.4226, 0.539, 0.4226, 0.539, 0.4226, 0.539, 0.4226, 0.539, 0.4226, 0.539, 0.4226, 0.539, 0.4226, 0.539, 0.4226, 0.539, 0.4226, 0.539, 0.4226, 0.539, 0.4226, 0.539, 0.4226, 0.539, 0.4226, 0.539, 0.4226, 0.539, 0.4226, 0.539, 0.4226, 0.539, 0.4226, 0.539, 0.4226, 0.539, 0.4226, 0.539, 0.4226, 0.539, 0.4226, 0.539, 0.4226, 0.539, 0.4226, 0.539, 0.4226, 0.539, 0.4226, 0.539, 0.4226, 0.539, 0.4226, 0.539, 0.4226, 0.539, 0.4226, 0.539, 0.4226, 0.539, 0.4226, 0.539, 0.4226, 0.539, 0.4226, 0.539, 0.4226, 0.539, 0.4226, 0.539, 0.4226, 0.539, 0.4226, 0.539, 0.4226, 0.539, 0.4226, 0.539, 0.4226, 0.539, 0.4226, 0.539, 0.4226, 0.539, 0.4226, 0.539, 0.4226, 0.539, 0.4226, 0.539, 0.4226, 0.539, 0.4226, 0.539, 0.4226, 0.539, 0.4226, 0.539, 0.4226, 0.539, 0.4226, 0.539, 0.4226, 0.539, 0.4226, 0.539, 0.4226, 0.539, 0.4226, 0.539, 0.4226, 0.539, 0.4226, 0.539, 0.4226, 0.539, 0.4226, 0.539, 0.4226, 0.539, 0.4226, 0.539, 0.4226, 0.539, 0.4226, 0.539, 0.4226, 0.539, 0.4226, 0.539, 0.4226, 0.539, 0.4226, 0.539, 0.4226, 0.539, 0.4226, 0.539, 0.4226, 0.539, 0.4226, 0.539, 0.4226, 0.539, 0.4226, 0.539, 0.4226, 0.539, 0.4226, 0.539, 0.4226, 0.539, 0.4226, 0.539, 0.4226, 0.539, 0.4226, 0.539, 0.4226, 0.539, 0.4226, 0.539, 0.4226, 0.539, 0.4226, 0.539, 0.4226, 0.539, 0.4226, 0.539, 0.4226, 0.539, 0.4226, 0.539, 0.4226, 0.539, 0.4226, 0.539, 0.4226, 0.539, 0.4226, 0.539, 0.4226, 0.539, 0.4226, 0.539, 0.4226, 0.539, 0.4226, 0.539, 0.4226, 0.539, 0.4226, 0.539, 0.4226, 0.539, 0.4226, 0.539, 0.4226, 0.539, 0.4226, 0.539, 0.4226, 0.539, 0.4226, 0.539, 0.4226, 0.539, 0.4226, 0.539, 0.4226, 0.539, 0.4226, 0.539, 0.4226, 0.539, 0.4226, 0.539, 0.4226, 0.539, 0.4226, 0.539, 0.4226, 0.539, 0.4226, 0.539, 0.4226, 0.539, 0.4226, 0.539, 0.4226, 0.539, 0.4226, 0.539, 0.4226, 0.539, 0.4226, 0.539, 0.4226, 0.539, 0.4226, 0.539, 0.4226, 0.539, 0.4226, 0.539, 0.4226, 0.539, 0.4226, 0.539, 0.4226, 0.539, 0.4226, 0.539, 0.4226, 0.539, 0.4226, 0.539, 0.4226, 0.539, 0.4226, 0.539, 0.4226, 0.539, 0.4226, 0.539, 0.4226, 0.539, 0.4226, 0.539, 0.4226, 0.539, 0.4226, 0.539, 0.4226, 0.539, 0.4226, 0.539, 0.4226, 0.539, 0.4226, 0.539, 0.4226, 0.539, 0.4226, 0.539, 0.4226, 0.539, 0.4226, 0.539, 0.4226, 0.539, 0.4226, 0.539, 0.4226, 0.539, 0.4226, 0.539, 0.4226, 0.539, 0.4226, 0.539, 0.4226, 0.539, 0.4226, 0.539, 0.4226, 0.539, 0.4226, 0.539, 0.4226, 0.539, 0.4226, 0.539, 0.4226, 0.539, 0.4226, 0.539, 0.4226, 0.539, 0.4226, 0.539, 0.4226, 0.539, 0.4226, 0.539, 0.4226, 0.539, 0.4226, 0.539, 0.4226, 0.539, 0.4226, 0.539, 0.4226, 0.539, 0.4226, 0.539, 0.4226, 0.539, 0.4226, 0.539, 0.4226, 0.539, 0.4226, 0.539, 0.4226, 0.539, 0.4226, 0.539, 0.4226, 0.539, 0.4226, 0.539, 0.4226, 0.539, 0.4226, 0.539, 0.4226, 0.539, 0.4226, 0.539, 0.4226, 0.539, 0.4226, 0.539, 0.4226, 0.539, 0.4226, 0.539, 0.4226, 0.539, 0.4226, 0.539, 0.4226, 0.539, 0.4226, 0.539, 0.4226, 0.539, 0.4226, 0.539, 0.4226, 0.539, 0.4226, 0.539, 0.4226, 0.539, 0.4226, 0.539, 0.4226, 0.539, 0.4226, 0.539, 0.4226, 0.539, 0.4226, 0.539, 0.4226, 0.539, 0.4226, 0.539, 0.4226, 0.539, 0.4226, 0.539, 0.4226, 0.539, 0.4226, 0.539, 0.4226, 0.539, 0.4226, 0.539, 0.4226, 0.539, 0.4226, 0.539, 0.4226, 0.539, 0.4226, 0.539, 0.4226, 0.539, 0.4226, 0.539, 0.4226, 0.539, 0.4226, 0.539, 0.4226, 0.539, 0.4226, 0.539, 0.4226, 0.539, 0.4226, 0.539, 0.4226, 0.539, 0.4226, 0.539, 0.4226, 0.539, 0.4226, 0.539, 0.4226, 0.539, 0.4226, 0.539, 0.4226, 0.539, 0.4226, 0.539, 0.4226, 0.539, 0.4226, 0.539, 0.4226, 0.539, 0.4226, 0.539, 0.4226, 0.539, 0.4226, 0.539, 0.4226, 0.539, 0.4226, 0.539, 0.4226, 0.539, 0.4226, 0.539, 0.4226, 0.539, 0.4226, 0.539, 0.4226, 0.539, 0.4226, 0.539, 0.4226, 0.539, 0.4226, 0.539, 0.4226, 0.539, 0.4226, 0.539, 0.4226, 0.539, 0.4226, 0.539, 0.4226, 0.539, 0.4226, 0.539, 0.4226, 0.539, 0.4226, 0.539, 0.4226, 0.539, 0.4226, 0.539, 0.4226, 0.539, 0.4226, 0.539, 0.4226, 0.539, 0.4226, 0.539, 0.4226, 0.539, 0.4226, 0.539, 0.4226, 0.539, 0.4226, 0.539, 0.4226, 0.539, 0.4226, 0.539, 0.4226, 0.539, 0.4226, 0.539, 0.4226, 0.539, 0.4226, 0.539, 0.4226, 0.539, 0.4226, 0.539, 0.4226, 0.539, 0.4226, 0.539, 0.4226, 0.539, 0.4226, 0.539, 0.4226, 0.539, 0.4226, 0.539, 0.4226, 0.539, 0.4226, 0.539, 0.4226, 0.539, 0.4226, 0.539, 0.4226, 0.539, 0.4226, 0.539, 0.4226, 0.539, 0.4226, 0.539, 0.4226, 0.539, 0.4226, 0.539, 0.4226, 0.539, 0.4226, 0.539, 0.4226, 0.539, 0.4226, 0.539, 0.4226, 0.539, 0.4226, 0.539, 0.4226, 0.539, 0.4226, 0.539, 0.4226, 0.539, 0.4226, 0.539, 0.4226, 0.539, 0.4226, 0.539, 0.4226, 0.539, 0.4226, 0.539, 0.4226, 0.539, 0.4226, 0.539, 0.4226, 0.539, 0.4226, 0.539, 0.4226, 0.539, 0.4226, 0.539, 0.4226, 0.539, 0.4226, 0.539, 0.4226, 0.539, 0.4226, 0.539, 0.4226, 0.539, 0.4226, 0.539, 0.4226, 0.539, 0.4226, 0.539, 0.4226, 0.539, 0.4226, 0.539, 0.4226, 0.539, 0.4226, 0.539, 0.4226, 0.539, 0.4226, 0.539, 0.4226, 0.539, 0.4226, 0.539, 0.4226, 0.539, 0.4226, 0.539, 0.4226, 0.539, 0.4226, 0.539, 0.4226, 0.539, 0.4226, 0.539, 0.4226, 0.539, 0.4226, 0.539, 0.4226, 0.539, 0.4226, 0.539, 0.4226, 0.539, 0.4226, 0.539, 0.4226, 0.539, 0.4226, 0.539, 0.4226, 0.539, 0.4226, 0.539, 0.4226, 0.539, 0.4226, 0.539, 0.4226, 0.539, 0.4226, 0.539, 0.4226, 0.539, 0.4226, 0.539, 0.4226, 0.539, 0.4226, 0.539, 0.4226, 0.539, 0.4226, 0.539, 0.4226, 0.539, 0.4226, 0.539, 0.4226, 0.539, 0.4226, 0.539, 0.4226, 0.539, 0.4226, 0.539, 0.4226, 0.539, 0.4226, 0.539, 0.4226, 0.539, 0.4226, 0.539, 0.4226, 0.539, 0.4226, 0.539, 0.4226, 0.539, 0.4226, 0.539, 0.4226, 0.539, 0.4226, 0.539, 0.4226, 0.539, 0.4226, 0.539, 0.4226, 0.539, 0.4226, 0.539, 0.4226, 0.539, 0.4226, 0.539, 0.4226, 0.539, 0.4226, 0.539, 0.4226, 0.539, 0.4226, 0.539, 0.4226, 0.539, 0.4226, 0.539, 0.4226, 0.539, 0.4226, 0.539, 0.4226, 0.539, 0.4226, 0.539, 0.4226, 0.539, 0.4226, 0.539, 0.4226, 0.539, 0.4226, 0.539, 0.4226, 0.539, 0.4226, 0.539, 0.4226, 0.539, 0.4226, 0.539, 0.4226, 0.539, 0.4226, 0.539, 0.4226, 0.539, 0.4226, 0.539, 0.4226, 0.539, 0.4226, 0.539, 0.4226, 0.539, 0.4226, 0.539, 0.4226, 0.539, 0.4226, 0.539, 0.4226, 0.539, 0.4226, 0.539, 0.4226, 0.539, 0.4226, 0.539, 0.4226, 0.539, 0.4226, 0.539, 0.4226, 0.539, 0.4226, 0.539, 0.4226, 0.539, 0.4226, 0.539, 0.4226, 0.539, 0.4226, 0.539, 0.4226, 0.539, 0.4226, 0.539, 0.4226, 0.539, 0.4226, 0.539, 0.4226, 0.539, 0.4226, 0.539, 0.4226, 0.539, 0.4226, 0.539, 0.4226, 0.539, 0.4226, 0.539, 0.4226, 0.539, 0.4226, 0.539, 0.4226, 0.539, 0.4226, 0.539, 0.4226, 0.539, 0.4226, 0.539, 0.4226, 0.539, 0.4226, 0.539, 0.4226, 0.539, 0.4226, 0.539, 0.4226, 0.539, 0.4226, 0.539, 0.4226, 0.539, 0.4226, 0.539, 0.4226, 0.539, 0.4226, 0.539, 0.4226, 0.539, 0.4226, 0.539, 0.4226, 0.539, 0.4226, 0.539, 0.4226, 0.539, 0.4226, 0.539, 0.4226, 0.539, 0.4226, 0.539, 0.4226, 0.539, 0.4226, 0.539, 0.4226, 0.539, 0.4226, 0.539, 0.4226, 0.539, 0.4226, 0.539, 0.4226, 0.539, 0.4226, 0.539, 0.4226, 0.539, 0.4226, 0.539, 0.4226, 0.539, 0.4226, 0.539, 0.4226, 0.539, 0.4226, 0.539, 0.4226, 0.539, 0.4226, 0.539, 0.4226, 0.539, 0.4226, 0.539, 0.4226, 0.539, 0.4226, 0.539, 0.4226, 0.539, 0.4226, 0.539, 0.4226, 0.539, 0.4226, 0.539, 0.4226, 0.539, 0.4226, 0.539, 0.4226, 0.539, 0.4226, 0.539, 0.4226, 0.539, 0.4226, 0.539, 0.4226, 0.539, 0.4226, 0.539, 0.4226, 0.539, 0.4226, 0.539, 0.4226, 0.539, 0.4226, 0.539, 0.4226, 0.539, 0.4226, 0.539, 0.4226, 0.539, 0.4226, 0.539, 0.4226, 0.539, 0.4226, 0.539, 0.4226, 0.539, 0.4226, 0.539, 0.4226, 0.539, 0.4226, 0.539, 0.4226, 0.539, 0.4226, 0.539, 0.4226, 0.539, 0.4226, 0.539, 0.4226, 0.539, 0.4226, 0.539, 0.4226, 0.539, 0.4226, 0.539, 0.4226, 0.539, 0.4226, 0.539, 0.4226, 0.539, 0.4226, 0.539, 0.4226, 0.539, 0.4226, 0.539, 0.4226, 0.539, 0.4226, 0.539, 0.4226, 0.539, 0.4226, 0.539, 0.4226, 0.539, 0.4226, 0.539, 0.4226, 0.539, 0.4226, 0.539, 0.4226, 0.539, 0.4226, 0.539, 0.4226, 0.539, 0.4226, 0.539, 0.4226, 0.539, 0.4226, 0.539, 0.4226, 0.539, 0.4226, 0.539, 0.4226, 0.539, 0.4226, 0.539, 0.4226, 0.539, 0.4226, 0.539, 0.4226, 0.539, 0.4226, 0.539, 0.4226, 0.539, 0.4226, 0.539, 0.4226, 0.539, 0.4226, 0.539, 0.4226, 0.539, 0.4226, 0.539, 0.4226, 0.539, 0.4226, 0.539, 0.4226, 0.539, 0.4226, 0.539, 0.4226, 0.539, 0.4226, 0.539, 0.4226, 0.539, 0.4226, 0.539, 0.4226, 0.539, 0.4226, 0.539, 0.4226, 0.539, 0.4226, 0.539, 0.4226, 0.539, 0.4226, 0.539, 0.4226, 0.539, 0.4226, 0.539, 0.4226, 0.539, 0.4226, 0.539, 0.4226, 0.539, 0.4226, 0.539, 0.4226, 0.539, 0.4226, 0.539, 0.4226, 0.539, 0.4226, 0.539, 0.4226, 0.539, 0.4226, 0.539, 0.4226, 0.539, 0.4226, 0.539, 0.4226, 0.539, 0.4226, 0.539, 0.4226, 0.539, 0.4226, 0.539, 0.4226, 0.539, 0.4226, 0.539, 0.4226, 0.539, 0.4226, 0.539, 0.4226, 0.539, 0.4226, 0.539, 0.4226, 0.539, 0.4226, 0.539, 0.4226, 0.539, 0.4226, 0.539, 0.4226, 0.539, 0.4226, 0.539, 0.4226, 0.539, 0.4226, 0.539, 0.4226, 0.539, 0.4226, 0.539, 0.4226, 0.539, 0.4226, 0.539, 0.4226, 0.539, 0.4226, 0.539, 0.4226, 0.539, 0.4226, 0.539, 0.4226, 0.539, 0.4226, 0.539, 0.4226, 0.539, 0.4226, 0.539, 0.4226, 0.539, 0.4226, 0.539, 0.4226, 0.539, 0.4226, 0.539, 0.4226, 0.539, 0.4226, 0.539, 0.4226, 0.539, 0.4226, 0.539, 0.4226, 0.539, 0.4226, 0.539, 0.4226, 0.539, 0.4226, 0.539, 0.4226, 0.539, 0.4226, 0.539, 0.4226, 0.539, 0.4226, 0.539, 0.4226, 0.539, 0.4226, 0.539, 0.4226, 0.539, 0.4226, 0.539, 0.4226, 0.539, 0.4226, 0.539, 0.4226, 0.539, 0.4226, 0.539, 0.4226, 0.539, 0.4226, 0.539, 0.4226, 0.539, 0.4226, 0.539, 0.4226, 0.539, 0.4226, 0.539, 0.4226, 0.539, 0.4226, 0.539, 0.4226, 0.539, 0.4226, 0.539, 0.4226, 0.539, 0.4226, 0.539, 0.4226, 0.539, 0.4226, 0.539, 0.4226, 0.539, 0.4226, 0.539, 0.4226, 0.539, 0.4226, 0.539, 0.4226, 0.539, 0.4226, 0.539, 0.4226, 0.539, 0.4226, 0.539, 0.4226, 0.539, 0.4226, 0.539, 0.4226, 0.539, 0.4226, 0.539, 0.4226, 0.539, 0.4226, 0.539, 0.4226, 0.539, 0.4226, 0.539, 0.4226, 0.539, 0.4226, 0.539, 0.4226, 0.539, 0.4226, 0.539, 0.4226, 0.539, 0.4226, 0.539, 0.4226, 0.539, 0.4226, 0.539, 0.4226, 0.539, 0.4226, 0.539, 0.4226, 0.539, 0.4226, 0.539, 0.4226, 0.539, 0.4226, 0.539, 0.4226, 0.539, 0.4226, 0.539, 0.4226, 0.539, 0.4226, 0.539, 0.4226, 0.539, 0.4226, 0.539, 0.4226, 0.539, 0.4226, 0.539, 0.4226, 0.539, 0.4226, 0.539, 0.4226, 0.539, 0.4226, 0.539, 0.4226, 0.539, 0.4226, 0.539, 0.4226, 0.539, 0.4226, 0.539, 0.4226, 0.539, 0.4226, 0.539, 0.4226, 0.539, 0.4226, 0.539, 0.4226, 0.539, 0.4226, 0.539, 0.4226, 0.539, 0.4226, 0.539, 0.4226, 0.539, 0.4226, 0.539, 0.4226, 0.539, 0.4226, 0.539, 0.4226, 0.539, 0.4226, 0.539, 0.4226, 0.539, 0.4226, 0.539, 0.4226, 0.539, 0.4226, 0.539, 0.4226, 0.539, 0.4226, 0.539, 0.4226, 0.539, 0.4226, 0.539, 0.4226, 0.539, 0.4226, 0.539, 0.4226, 0.539, 0.4226, 0.539, 0.4226, 0.539, 0.4226, 0.539, 0.4226, 0.539, 0.4226, 0.539, 0.4226, 0.539, 0.4226, 0.539, 0.4226, 0.539, 0.4226, 0.539, 0.4226, 0.539, 0.4226, 0.539, 0.4226, 0.539, 0.4226, 0.539, 0.4226, 0.539, 0.4226, 0.539, 0.4226, 0.539, 0.4226, 0.539, 0.4226, 0.539, 0.4226, 0.539, 0.4226, 0.539, 0.4226, 0.539, 0.4226, 0.539, 0.4226, 0.539, 0.4226, 0.539, 0.4226, 0.539, 0.4226, 0.539, 0.4226, 0.539, 0.4226, 0.539, 0.4226, 0.539, 0.4226, 0.539, 0.4226, 0.539, 0.4226, 0.539, 0.4226, 0.539, 0.4226, 0.539, 0.4226, 0.539, 0.4226, 0.539, 0.4226, 0.539, 0.4226, 0.539, 0.4226, 0.539, 0.4226, 0.539, 0.4226, 0.539, 0.4226, 0.539, 0.4226, 0.539, 0.4226, 0.539, 0.4226, 0.539, 0.4226, 0.539, 0.4226, 0.539, 0.4226, 0.539, 0.4226, 0.539, 0.4226, 0.539, 0.4226, 0.539, 0.4226, 0.539, 0.4226, 0.539, 0.4226, 0.539, 0.4226, 0.539, 0.4226, 0.539, 0.4226, 0.539, 0.4226, 0.539, 0.4226, 0.539, 0.4226, 0.539, 0.4226, 0.539, 0.4226, 0.539, 0.4226, 0.539, 0.4226, 0.539, 0.4226, 0.539, 0.4226, 0.539, 0.4226, 0.539, 0.4226, 0.539, 0.4226, 0.539, 0.4226, 0.539, 0.4226, 0.539, 0.4226, 0.539, 0.4226, 0.539, 0.4226, 0.539, 0.4226, 0.539, 0.4226, 0.539, 0.4226, 0.539, 0.4226, 0.539, 0.4226, 0.539, 0.4226, 0.539, 0.4226, 0.539, 0.4226, 0.539, 0.4226, 0.539, 0.4226, 0.539, 0.4226, 0.539, 0.4226, 0.539, 0.4226, 0.539, 0.4226, 0.539, 0.4226, 0.539, 0.4226, 0.539, 0.4226, 0.539, 0.4226, 0.539, 0.4226, 0.539, 0.4226, 0.539, 0.4226, 0.539, 0.4226, 0.539, 0.4226, 0.539, 0.4226, 0.539, 0.4226, 0.539, 0.4226, 0.539, 0.4226, 0.539, 0.4226, 0.539, 0.4226, 0.539, 0.4226, 0.539, 0.4226, 0.539, 0.4226, 0.539, 0.4226, 0.539, 0.4226, 0.539, 0.4226, 0.539, 0.4226, 0.539, 0.4226, 0.539, 0.4226, 0.539, 0.4226, 0.539, 0.4226, 0.539, 0.4226, 0.539, 0.4226, 0.539, 0.4226, 0.539, 0.4226, 0.539, 0.4226, 0.539, 0.4226, 0.539, 0.4226, 0.539, 0.4226, 0.539, 0.4226, 0.539, 0.4226, 0.539, 0.4226, 0.539, 0.4226, 0.539, 0.4226, 0.539, 0.4226, 0.539, 0.4226, 0.539, 0.4226, 0.539, 0.4226, 0.539, 0.4226, 0.539, 0.4226, 0.539, 0.4226, 0.539, 0.4226, 0.539, 0.4226, 0.539, 0.4226, 0.539, 0.4226, 0.539, 0.4226, 0.539, 0.4226, 0.539, 0.4226, 0.539, 0.4226, 0.539, 0.4226, 0.539, 0.4226, 0.539, 0.4226, 0.539, 0.4226, 0.539, 0.4226, 0.539, 0.4226, 0.539, 0.4226, 0.539, 0.4226, 0.539, 0.4226, 0.539, 0.4226, 0.539, 0.4226, 0.539, 0.4226, 0.539, 0.4226, 0.539, 0.4226, 0.539, 0.4226, 0.539, 0.4226, 0.539, 0.4226, 0.539, 0.4226, 0.539, 0.4226, 0.539, 0.4226, 0.539, 0.4226, 0.539, 0.4226, 0.539, 0.4226, 0.539, 0.4226, 0.539, 0.4226, 0.539, 0.4226, 0.539, 0.4226, 0.539, 0.4226, 0.539, 0.4226, 0.539, 0.4226, 0.539, 0.4226, 0.539, 0.4226, 0.539, 0.4226, 0.539, 0.4226, 0.539, 0.4226, 0.539, 0.4226, 0.539, 0.4226, 0.539, 0.4226, 0.539, 0.4226, 0.539, 0.4226, 0.539, 0.4226, 0.539, 0.4226, 0.539, 0.4226, 0.539, 0.4226, 0.539, 0.4226, 0.539, 0.4226, 0.539, 0.4226, 0.539, 0.4226, 0.539, 0.4226, 0.539, 0.4226, 0.539, 0.4226, 0.539, 0.4226, 0.539, 0.4226, 0.539, 0.4226, 0.539, 0.4226, 0.539, 0.4226, 0.539, 0.4226, 0.539, 0.4226, 0.539, 0.4226, 0.539, 0.4226, 0.539, 0.4226, 0.539, 0.4226, 0.539, 0.4226, 0.539, 0.4226, 0.539, 0.4226, 0.539, 0.4226, 0.539, 0.4226, 0.539, 0.4226, 0.539, 0.4226, 0.539, 0.4226, 0.539, 0.4226, 0.539, 0.4226, 0.539, 0.4226, 0.539, 0.4226, 0.539, 0.4226, 0.539, 0.4226, 0.539, 0.4226, 0.539, 0.4226, 0.539, 0.4226, 0.539, 0.4226, 0.539, 0.4226, 0.539, 0.4226, 0.539, 0.4226, 0.539, 0.4226, 0.539, 0.4226, 0.539, 0.4226, 0.539, 0.4226, 0.539, 0.4226, 0.539, 0.4226, 0.539, 0.4226, 0.539, 0.4226, 0.539, 0.4226, 0.539, 0.4226, 0.539, 0.4226, 0.539, 0.4226, 0.539, 0.4226, 0.539, 0.4226, 0.539, 0.4226, 0.539, 0.4226, 0.539, 0.4226, 0.539, 0.4226, 0.539, 0.4226, 0.539, 0.4226, 0.539, 0.4226, 0.539, 0.4226, 0.539, 0.4226, 0.539, 0.4226, 0.539, 0.4226, 0.539, 0.4226, 0.539, 0.4226, 0.539, 0.4226, 0.539, 0.4226, 0.539, 0.4226, 0.539, 0.4226, 0.539, 0.4226, 0.539, 0.4226, 0.539, 0.4226, 0.539, 0.4226, 0.539, 0.4226, 0.539, 0.4226, 0.539, 0.4226, 0.539, 0.4226, 0.539, 0.4226, 0.539, 0.4226, 0.539, 0.4226, 0.539, 0.4226, 0.539, 0.4226, 0.539, 0.4226, 0.539, 0.4226, 0.539, 0.4226, 0.539, 0.4226, 0.539, 0.4226, 0.539, 0.4226, 0.539, 0.4226, 0.539, 0.4226, 0.539, 0.4226, 0.539, 0.4226, 0.539, 0.4226, 0.539, 0.4226, 0.539, 0.4226, 0.539, 0.4226, 0.539, 0.4226, 0.539, 0.4226, 0.539, 0.4226, 0.539, 0.4226, 0.539, 0.4226, 0.539, 0.4226, 0.539, 0.4226, 0.539, 0.4226, 0.539, 0.4226, 0.539, 0.4226, 0.539, 0.4226, 0.539, 0.4226, 0.539, 0.4226, 0.539, 0.4226, 0.539, 0.4226, 0.539, 0.4226, 0.539, 0.4226, 0.539, 0.4226, 0.539, 0.4226, 0.539, 0.4226, 0.539, 0.4226, 0.539, 0.4226, 0.539, 0.4226, 0.539, 0.4226, 0.539, 0.4226, 0.539, 0.4226, 0.539, 0.4226, 0.539, 0.4226, 0.539, 0.4226, 0.539, 0.4226, 0.539, 0.4226, 0.539, 0.4226, 0.539, 0.4226, 0.539, 0.4226, 0.539, 0.4226, 0.539, 0.4226, 0.539, 0.4226, 0.539, 0.4226, 0.539, 0.4226, 0.539, 0.4226, 0.539, 0.4226, 0.539, 0.4226, 0.539, 0.4226, 0.539, 0.4226, 0.539, 0.4226, 0.539, 0.4226, 0.539, 0.4226, 0.539, 0.4226, 0.539, 0.4226, 0.539, 0.4226, 0.539, 0.4226, 0.539, 0.4226, 0.539, 0.4226, 0.539, 0.4226, 0.539, 0.4226, 0.539, 0.4226, 0.539, 0.4226, 0.539, 0.4226, 0.539, 0.4226, 0.539, 0.4226, 0.539, 0.4226, 0.539, 0.4226, 0.539, 0.4226, 0.539, 0.4226, 0.539, 0.4226, 0.539, 0.4226, 0.539, 0.4226, 0.539, 0.4226, 0.539, 0.4226, 0.539, 0.4226, 0.539, 0.4226, 0.539, 0.4226, 0.539, 0.4226, 0.539, 0.4226, 0.539, 0.4226, 0.539, 0.4226, 0.539, 0.4226, 0.539, 0.4226, 0.539, 0.4226, 0.539, 0.4226, 0.539, 0.4226, 0.539, 0.4226, 0.539, 0.4226, 0.539, 0.4226, 0.539, 0.4226, 0.539, 0.4226, 0.539, 0.4226, 0.539, 0.4226, 0.539, 0.4226, 0.539, 0.4226, 0.539, 0.4226, 0.539, 0.4226, 0.539, 0.4226, 0.539, 0.4226, 0.539, 0.4226, 0.539, 0.4226, 0.539, 0.4226, 0.539, 0.4226, 0.539, 0.4226, 0.539, 0.4226, 0.539, 0.4226, 0.539, 0.4226, 0.539, 0.4226, 0.539, 0.4226, 0.539, 0.4226, 0.539, 0.4226, 0.539, 0.4226, 0.539, 0.4226, 0.539, 0.4226, 0.539, 0.4226, 0.539, 0.4226, 0.539, 0.4226, 0.539, 0.4226, 0.539, 0.4226, 0.539, 0.4226, 0.539, 0.4226, 0.539, 0.4226, 0.539, 0.4226, 0.539, 0.4226, 0.539, 0.4226, 0.539, 0.4226, 0.539, 0.4226, 0.539, 0.4226, 0.539, 0.4226, 0.539, 0.4226, 0.539, 0.4226, 0.539, 0.4226, 0.539, 0.4226, 0.539, 0.4226, 0.539, 0.4226, 0.539, 0.4226, 0.539, 0.4226, 0.539, 0.4226, 0.539, 0.4226, 0.539, 0.4226, 0.539, 0.4226, 0.539, 0.4226, 0.539, 0.4226, 0.539, 0.4226, 0.539, 0.4226, 0.539, 0.4226, 0.539, 0.4226, 0.539, 0.4226, 0.539, 0.4226, 0.539, 0.4226, 0.539, 0.4226, 0.539, 0.4226, 0.539, 0.4226, 0.539, 0.4226, 0.539, 0.4226, 0.539, 0.4226, 0.539, 0.4226, 0.539, 0.4226, 0.539, 0.4226, 0.539, 0.4226, 0.539, 0.4226, 0.539, 0.4226, 0.539, 0.4226, 0.539, 0.4226, 0.539, 0.4226, 0.539, 0.4226, 0.539, 0.4226, 0.539, 0.4226, 0.539, 0.4226, 0.539, 0.4226, 0.539, 0.4226, 0.539, 0.4226, 0.539, 0.4226, 0.539, 0.4226, 0.539, 0.4226, 0.539, 0.4226, 0.539, 0.4226, 0.539, 0.4226, 0.539, 0.4226, 0.539, 0.4226, 0.539, 0.4226, 0.539, 0.4226, 0.539, 0.4226, 0.539, 0.4226, 0.539, 0.4226, 0.539, 0.4226, 0.539, 0.4226, 0.539, 0.4226, 0.539, 0.4226, 0.539, 0.4226, 0.539, 0.4226, 0.539, 0.4226, 0.539, 0.4226, 0.539, 0.4226, 0.539, 0.4226, 0.539, 0.4226, 0.539, 0.4226, 0.539, 0.4226, 0.539, 0.4226, 0.539, 0.4226, 0.539, 0.4226, 0.539, 0.4226, 0.539, 0.4226, 0.539, 0.4226, 0.539, 0.4226, 0.539, 0.4226, 0.539, 0.4226, 0.539, 0.4226, 0.539, 0.4226, 0.539, 0.4226, 0.539, 0.4226, 0.539, 0.4226, 0.539, 0.4226, 0.539, 0.4226, 0.539, 0.4226, 0.539, 0.4226, 0.539, 0.4226, 0.539, 0.4226, 0.539, 0.4226, 0.539, 0.4226, 0.539, 0.4226, 0.539, 0.4226, 0.539, 0.4226, 0.539, 0.4226, 0.539, 0.4226, 0.539, 0.4226, 0.539, 0.4226, 0.539, 0.4226, 0.539, 0.4226, 0.539, 0.4226, 0.539, 0.4226, 0.539, 0.4226, 0.539, 0.4226, 0.539, 0.4226, 0.539, 0.4226, 0.539, 0.4226, 0.539, 0.4226, 0.539, 0.4226, 0.539, 0.4226, 0.539, 0.4226, 0.539, 0.4226, 0.539, 0.4226, 0.539, 0.4226, 0.539, 0.4226, 0.539, 0.4226, 0.539, 0.4226, 0.539, 0.4226, 0.539, 0.4226, 0.539, 0.4226, 0.539, 0.4226, 0.539, 0.4226, 0.539, 0.4226, 0.539, 0.4226, 0.539, 0.4226, 0.539, 0.4226, 0.539, 0.4226, 0.539, 0.4226, 0.539, 0.4226, 0.539, 0.4226, 0.539, 0.4226, 0.539, 0.4226, 0.539, 0.4226, 0.539, 0.4226, 0.539, 0.4226, 0.539, 0.4226, 0.539, 0.4226, 0.539, 0.4226, 0.539, 0.4226, 0.539, 0.4226, 0.539, 0.4226, 0.539, 0.4226, 0.539, 0.4226, 0.539, 0.4226, 0.539, 0.4226, 0.539, 0.4226, 0.539, 0.4226, 0.539, 0.4226, 0.539, 0.4226, 0.539, 0.4226, 0.539, 0.4226, 0.539, 0.4226, 0.539, 0.4226, 0.539, 0.4226, 0.539, 0.4226, 0.539, 0.4226, 0.539, 0.4226, 0.539, 0.4226, 0.539, 0.4226, 0.539, 0.4226, 0.539, 0.4226, 0.539, 0.4226, 0.539, 0.4226, 0.539, 0.4226, 0.539, 0.4226, 0.539, 0.4226, 0.539, 0.4226, 0.539, 0.4226, 0.539, 0.4226, 0.539, 0.4226, 0.539, 0.4226, 0.539, 0.4226, 0.539, 0.4226, 0.539, 0.4226, 0.539, 0.4226, 0.539, 0.4226, 0.539, 0.4226, 0.539, 0.4226, 0.539, 0.4226, 0.539, 0.4226, 0.539, 0.4226, 0.539, 0.4226, 0.539, 0.4226, 0.539, 0.4226, 0.539, 0.4226, 0.539, 0.4226, 0.539, 0.4226, 0.539, 0.4226, 0.539, 0.4226, 0.539, 0.4226, 0.539, 0.4226, 0.539, 0.4226, 0.539, 0.4226, 0.539, 0.4226, 0.539, 0.4226, 0.539, 0.4226, 0.539, 0.4226, 0.539, 0.4226, 0.539, 0.4226, 0.539, 0.4226, 0.539, 0.4226, 0.539, 0.4226, 0.539, 0.4226, 0.539, 0.4226, 0.539, 0.4226, 0.539, 0.4226, 0.539, 0.4226, 0.539, 0.4226, 0.539, 0.4226, 0.539, 0.4226, 0.539, 0.4226, 0.539, 0.4226, 0.539, 0.4226, 0.539, 0.4226, 0.539, 0.4226, 0.539, 0.4226, 0.539, 0.4226, 0.539, 0.4226, 0.539, 0.4226, 0.539, 0.4226, 0.539, 0.4226, 0.539, 0.4226, 0.539, 0.4226, 0.539, 0.4226, 0.539, 0.4226, 0.539, 0.4226, 0.539, 0.4226, 0.539, 0.4226, 0.539, 0.4226, 0.539, 0.4226, 0.539, 0.4226, 0.539, 0.4226, 0.539, 0.4226, 0.539, 0.4226, 0.539, 0.4226, 0.539, 0.4226, 0.539, 0.4226, 0.539, 0.4226, 0.539, 0.4226, 0.539, 0.4226, 0.539, 0.4226, 0.539, 0.4226, 0.539, 0.4226, 0.539, 0.4226, 0.539, 0.4226, 0.539, 0.4226, 0.539, 0.4226, 0.539, 0.4226, 0.539, 0.4226, 0.539, 0.4226, 0.539, 0.4226, 0.539, 0.4226, 0.539, 0.4226, 0.539, 0.4226, 0.539, 0.4226, 0.539, 0.4226, 0.539, 0.4226, 0.539, 0.4226, 0.539, 0.4226, 0.539, 0.4226, 0.539, 0.4226, 0.539, 0.4226, 0.539, 0.4226, 0.539, 0.4226, 0.539, 0.4226, 0.539, 0.4226, 0.539, 0.4226, 0.539, 0.4226, 0.539, 0.4226, 0.539, 0.4226, 0.539, 0.4226, 0.539, 0.4226, 0.539, 0.4226, 0.539, 0.4226, 0.539, 0.4226, 0.539, 0.4226, 0.539, 0.4226, 0.539, 0.4226, 0.539, 0.4226, 0.539, 0.4226, 0.539, 0.4226, 0.539, 0.4226, 0.539, 0.4226, 0.539, 0.4226, 0.539, 0.4226, 0.539, 0.4226, 0.539, 0.4226, 0.539, 0.4226, 0.539, 0.4226, 0.539, 0.4226, 0.539, 0.4226, 0.539, 0.4226, 0.539, 0.4226, 0.539, 0.4226, 0.539, 0.4226, 0.539, 0.4226, 0.539, 0.4226, 0.539, 0.4226, 0.539, 0.4226, 0.539, 0.4226, 0.539, 0.4226, 0.539, 0.4226, 0.539, 0.4226, 0.539, 0.4226, 0.539, 0.4226, 0.539, 0.4226, 0.539, 0.4226, 0.539, 0.4226, 0.539, 0.4226, 0.539, 0.4226, 0.539, 0.4226, 0.539, 0.4226, 0.539, 0.4226, 0.539, 0.4226, 0.539, 0.4226, 0.539, 0.4226, 0.539, 0.4226, 0.539, 0.4226, 0.539, 0.4226, 0.539, 0.4226, 0.539, 0.4226, 0.539, 0.4226, 0.539, 0.4226, 0.539, 0.4226, 0.539, 0.4226, 0.539, 0.4226, 0.539, 0.4226, 0.539, 0.4226, 0.539, 0.4226, 0.539, 0.4226, 0.539, 0.4226, 0.539, 0.4226, 0.539, 0.4226, 0.539, 0.4226, 0.539, 0.4226, 0.539, 0.4226, 0.539, 0.4226, 0.539, 0.4226, 0.539, 0.4226, 0.539, 0.4226, 0.539, 0.4226, 0.539, 0.4226, 0.539, 0.4226, 0.539, 0.4226, 0.539, 0.4226, 0.539, 0.4226, 0.539, 0.4226, 0.539, 0.4226, 0.539, 0.4226, 0.539, 0.4226, 0.539, 0.4226, 0.539, 0.4226, 0.539, 0.4226, 0.539, 0.4226, 0.539, 0.4226, 0.539, 0.4226, 0.539, 0.4226, 0.539, 0.4226, 0.539, 0.4226, 0.539, 0.4226, 0.539, 0.4226, 0.539, 0.4226, 0.539, 0.4226, 0.539, 0.4226, 0.539, 0.4226, 0.539, 0.4226, 0.539, 0.4226, 0.539, 0.4226, 0.539, 0.4226, 0.539, 0.4226, 0.539, 0.4226, 0.539, 0.4226, 0.539, 0.4226, 0.539, 0.4226, 0.539, 0.4226, 0.539, 0.4226, 0.539, 0.4226, 0.539, 0.4226, 0.539, 0.4226, 0.539, 0.4226, 0.539, 0.4226, 0.539, 0.4226, 0.539, 0.4226, 0.539, 0.4226, 0.539, 0.4226, 0.539, 0.4226, 0.539, 0.4226, 0.539, 0.4226, 0.539, 0.4226, 0.539, 0.4226, 0.539, 0.4226, 0.539, 0.4226, 0.539, 0.4226, 0.539, 0.4226, 0.539, 0.4226, 0.539, 0.4226, 0.539, 0.4226, 0.539, 0.4226, 0.539, 0.4226, 0.539, 0.4226, 0.539, 0.4226, 0.539, 0.4226, 0.539, 0.4226, 0.539, 0.4226, 0.539, 0.4226, 0.539, 0.4226, 0.539, 0.4226, 0.539, 0.4226, 0.539, 0.4226, 0.539, 0.4226, 0.539, 0.4226, 0.539, 0.4226, 0.539, 0.4226, 0.539, 0.4226, 0.539, 0.4226, 0.539, 0.4226, 0.539, 0.4226, 0.539, 0.4226, 0.539, 0.4226, 0.539, 0.4226, 0.539, 0.4226, 0.539, 0.4226, 0.539, 0.4226, 0.539, 0.4226, 0.539, 0.4226, 0.539, 0.4226, 0.539, 0.4226, 0.539, 0.4226, 0.539, 0.4226, 0.539, 0.4226, 0.539, 0.4226, 0.539, 0.4226, 0.539, 0.4226, 0.539, 0.4226, 0.539, 0.4226, 0.539, 0.4226, 0.539, 0.4226, 0.539, 0.4226, 0.539, 0.4226, 0.539, 0.4226, 0.539, 0.4226, 0.539, 0.4226, 0.539, 0.4226, 0.539, 0.4226, 0.539, 0.4226, 0.539, 0.4226, 0.539, 0.4226, 0.539, 0.4226, 0.539, 0.4226, 0.539, 0.4226, 0.539, 0.4226, 0.539, 0.4226, 0.539, 0.4226, 0.539, 0.4226, 0.539, 0.4226, 0.539, 0.4226, 0.539, 0.4226, 0.539, 0.4226, 0.539, 0.4226, 0.539, 0.4226, 0.539, 0.4226, 0.539, 0.4226, 0.539, 0.4226, 0.539, 0.4226, 0.539, 0.4226, 0.539, 0.4226, 0.539, 0.4226, 0.539, 0.4226, 0.539, 0.4226, 0.539, 0.4226, 0.539, 0.4226, 0.539, 0.4226, 0.539, 0.4226, 0.539, 0.4226, 0.539, 0.4226, 0.539, 0.4226, 0.539, 0.4226, 0.539, 0.4226, 0.539, 0.4226, 0.539, 0.4226, 0.539, 0.4226, 0.539, 0.4226, 0.539, 0.4226, 0.539, 0.4226, 0.539, 0.4226, 0.539, 0.4226, 0.539, 0.4226, 0.539, 0.4226, 0.539, 0.4226, 0.539, 0.4226, 0.539, 0.4226, 0.539, 0.4226, 0.539, 0.4226, 0.539, 0.4226, 0.539, 0.4226, 0.539, 0.4226, 0.539, 0.4226, 0.539, 0.4226, 0.539, 0.4226, 0.539, 0.4226, 0.539, 0.4226, 0.539, 0.4226, 0.539, 0.4226, 0.539, 0.4226, 0.539, 0.4226, 0.539, 0.4226, 0.539, 0.4226, 0.539, 0.4226, 0.539, 0.4226, 0.539, 0.4226, 0.539, 0.4226, 0.539, 0.4226, 0.539, 0.4226, 0.539, 0.4226, 0.539, 0.4226, 0.539, 0.4226, 0.539, 0.4226, 0.539, 0.4226, 0.539, 0.4226, 0.539, 0.4226, 0.539, 0.4226, 0.539, 0.4226, 0.539, 0.4226, 0.539, 0.4226, 0.539, 0.4226, 0.539, 0.4226, 0.539, 0.4226, 0.539, 0.4226, 0.539, 0.4226, 0.539, 0.4226, 0.539, 0.4226, 0.539, 0.4226, 0.539, 0.4226, 0.539, 0.4226, 0.539, 0.4226, 0.539, 0.4226, 0.539, 0.4226, 0.539, 0.4226, 0.539, 0.4226, 0.539, 0.4226, 0.539, 0.4226, 0.539, 0.4226, 0.539, 0.4226, 0.539, 0.4226, 0.539, 0.4226, 0.539, 0.4226, 0.539, 0.4226, 0.539, 0.4226, 0.539, 0.4226, 0.539, 0.4226, 0.539, 0.4226, 0.539, 0.4226, 0.539, 0.4226, 0.539, 0.4226, 0.539, 0.4226, 0.539, 0.4226, 0.539, 0.4226, 0.539, 0.4226, 0.539, 0.4226, 0.539, 0.4226, 0.539, 0.4226, 0.539, 0.4226, 0.539, 0.4226, 0.539, 0.4226, 0.539, 0.4226, 0.539, 0.4226, 0.539, 0.4226, 0.539, 0.4226, 0.539, 0.4226, 0.539, 0.4226, 0.539, 0.4226, 0.539, 0.4226, 0.539, 0.4226, 0.539, 0.4226, 0.539, 0.4226, 0.539, 0.4226, 0.539, 0.4226, 0.539, 0.4226, 0.539, 0.4226, 0.539, 0.4226, 0.539, 0.4226, 0.539, 0.4226, 0.539, 0.4226, 0.539, 0.4226, 0.539, 0.4226, 0.539, 0.4226, 0.539, 0.4226, 0.539, 0.4226, 0.539, 0.4226, 0.539, 0.4226, 0.539, 0.4226, 0.539, 0.4226, 0.539, 0.4226, 0.539, 0.4226, 0.539, 0.4226, 0.539, 0.4226, 0.539, 0.4226, 0.539, 0.4226, 0.539, 0.4226, 0.539, 0.4226, 0.539, 0.4226, 0.539, 0.4226, 0.539, 0.4226, 0.539, 0.4226, 0.539, 0.4226, 0.539, 0.4226, 0.539, 0.4226, 0.539, 0.4226, 0.539, 0.4226, 0.539, 0.4226, 0.539, 0.4226, 0.539, 0.4226, 0.539, 0.4226, 0.539, 0.4226, 0.539, 0.4226, 0.539, 0.4226, 0.539, 0.4226, 0.539, 0.4226, 0.539, 0.4226, 0.539, 0.4226, 0.539, 0.4226, 0.539, 0.4226, 0.539, 0.4226, 0.539, 0.4226, 0.539, 0.4226, 0.539, 0.4226, 0.539, 0.4226, 0.539, 0.4226, 0.539, 0.4226, 0.539, 0.4226, 0.539, 0.4226, 0.539, 0.4226, 0.539, 0.4226, 0.539, 0.4226, 0.539, 0.4226, 0.539, 0.4226, 0.539, 0.4226, 0.539, 0.4226, 0.539, 0.4226, 0.539, 0.4226, 0.539, 0.4226, 0.539, 0.4226, 0.539, 0.4226, 0.539, 0.4226, 0.539, 0.4226, 0.539, 0.4226, 0.539, 0.4226, 0.539, 0.4226, 0.539, 0.4226, 0.539, 0.4226, 0.539, 0.4226, 0.539, 0.4226, 0.539, 0.4226, 0.539, 0.4226, 0.539, 0.4226, 0.539, 0.4226, 0.539, 0.4226, 0.539, 0.4226, 0.539, 0.4226, 0.539, 0.4226, 0.539, 0.4226, 0.539, 0.4226, 0.539, 0.4226, 0.539, 0.4226, 0.539, 0.4226, 0.539, 0.4226, 0.539, 0.4226, 0.539, 0.4226, 0.539, 0.4226, 0.539, 0.4226, 0.539, 0.4226, 0.539, 0.4226, 0.539, 0.4226, 0.539, 0.4226, 0.539, 0.4226, 0.539, 0.4226, 0.539, 0.4226, 0.539, 0.4226, 0.539, 0.4226, 0.539, 0.4226, 0.539, 0.4226, 0.539, 0.4226, 0.539, 0.4226, 0.539, 0.4226, 0.539, 0.4226, 0.539, 0.4226, 0.539, 0.4226, 0.539, 0.4226, 0.539, 0.4226, 0.539, 0.4226, 0.539, 0.4226, 0.539, 0.4226, 0.539, 0.4226, 0.539, 0.4226, 0.539, 0.4226, 0.539, 0.4226, 0.539, 0.4226, 0.539, 0.4226, 0.539, 0.4226, 0.539, 0.4226, 0.539, 0.4226, 0.539, 0.4226, 0.539, 0.4226, 0.539, 0.4226, 0.539, 0.4226, 0.539, 0.4226, 0.539, 0.4226, 0.539, 0.4226, 0.539, 0.4226, 0.539, 0.4226, 0.539, 0.4226, 0.539, 0.4226, 0.539, 0.4226, 0.539, 0.4226, 0.539, 0.4226, 0.539, 0.4226, 0.539, 0.4226, 0.539, 0.4226, 0.539, 0.4226, 0.539, 0.4226, 0.539, 0.4226, 0.539, 0.4226, 0.539, 0.4226, 0.539, 0.4226, 0.539, 0.4226, 0.539, 0.4226, 0.539, 0.4226, 0.539, 0.4226, 0.539, 0.4226, 0.539, 0.4226, 0.539, 0.4226, 0.539, 0.4226, 0.539, 0.4226, 0.539, 0.4226, 0.539, 0.4226, 0.539, 0.4226, 0.539, 0.4226, 0.539, 0.4226, 0.539, 0.4226, 0.539, 0.4226, 0.539, 0.4226, 0.539, 0.4226, 0.539, 0.4226, 0.539, 0.4226, 0.539, 0.4226, 0.539, 0.4226, 0.539, 0.4226, 0.539, 0.4226])
me_cylinder.materials.append(mat_lifefruit)
me_cylinder.use_remesh_fix_poles = True
me_cylinder.use_remesh_preserve_attributes = False
me_cylinder.update()

# ---- objects
ob_cylinder = bpy.data.objects.new('Cylinder', me_cylinder)

# ---- transforms, parenting, visibility, modifiers, constraints
ob_cylinder.location = (0.0, 0.0, 0.8671)
ob_cylinder.scale = (-0.09837, -0.09837, -0.2568)

# ---- collection membership
scene.collection.objects.link(ob_cylinder)

# ---- scene / render settings (as saved in the file)
scene.frame_start = 1; scene.frame_end = 250; scene.frame_set(1)
scene.render.engine = 'BLENDER_EEVEE_NEXT'
scene.cycles.sampling_pattern = 'TABULATED_SOBOL'
scene.cycles.use_light_tree = False
scene.view_settings.view_transform = 'Filmic'
bpy.context.view_layer.update()

# ---- added for rendering (the .blend has no active camera and no usable light): camera, sun
cam_auto = bpy.data.cameras.new('AutoCamera')
cam_auto.lens = 50.0
cam_auto.sensor_width = 36.0
cam_auto.clip_end = 1000.0
ob_auto_camera = bpy.data.objects.new('AutoCamera', cam_auto)
scene.collection.objects.link(ob_auto_camera)
ob_auto_camera.location = (3.31885, -3.98263, 2.56048)
ob_auto_camera.rotation_euler = (1.09748, -7.21219e-08, 0.694738)
scene.camera = ob_auto_camera
light_auto_sun = bpy.data.lights.new('AutoSun', 'SUN')
light_auto_sun.energy = 3.0
light_auto_sun.angle = 0.0523599
ob_auto_sun = bpy.data.objects.new('AutoSun', light_auto_sun)
scene.collection.objects.link(ob_auto_sun)
ob_auto_sun.rotation_euler = (0.872665, 0.174533, 0.523599)
bpy.context.view_layer.update()
